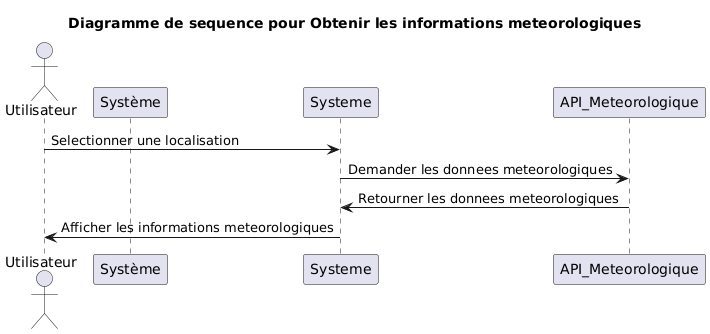

The diagram above was rendered by PlantUML. Its source (embedded in the PNG):
@startuml
title Diagramme de sequence pour Obtenir les informations meteorologiques
actor Utilisateur
participant Système
Utilisateur -> Systeme: Selectionner une localisation
Systeme -> API_Meteorologique: Demander les donnees meteorologiques
API_Meteorologique -> Systeme: Retourner les donnees meteorologiques
Systeme -> Utilisateur: Afficher les informations meteorologiques
@enduml